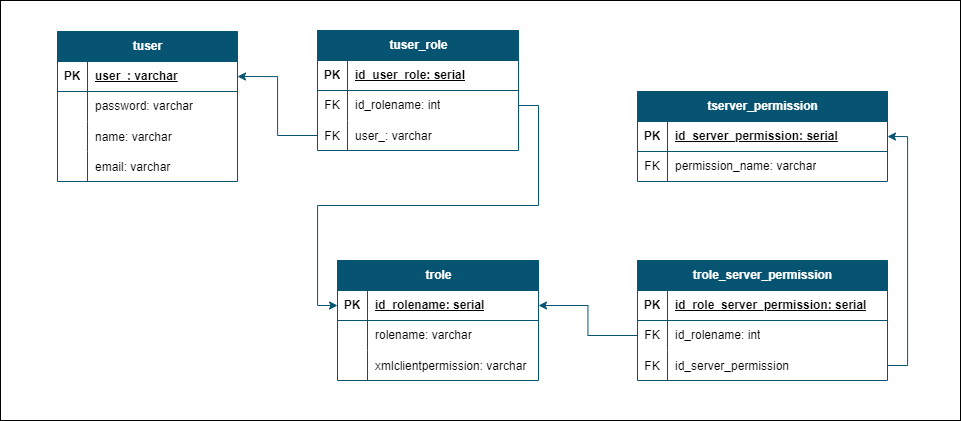

The diagram above was exported from draw.io. Its source (the exported page's mxGraphModel, read from the mxfile embedded in the PNG):
<mxGraphModel dx="3434" dy="2605" grid="1" gridSize="10" guides="1" tooltips="1" connect="1" arrows="1" fold="1" page="1" pageScale="1" pageWidth="827" pageHeight="1169" math="0" shadow="0">
  <root>
    <mxCell id="0" />
    <mxCell id="1" parent="0" />
    <mxCell id="xOWpiHmmNQfCYn8XFUCh-1" value="" style="html=1;dashed=0;whiteSpace=wrap;" vertex="1" parent="1">
      <mxGeometry x="-470" y="-780" width="960" height="420" as="geometry" />
    </mxCell>
    <mxCell id="KBzJCk3gMffYDATWsJ8Y-1" value="&lt;font color=&quot;#ffffff&quot;&gt;trole&lt;/font&gt;" style="shape=table;startSize=30;container=1;collapsible=1;childLayout=tableLayout;fixedRows=1;rowLines=0;fontStyle=1;align=center;resizeLast=1;html=1;strokeColor=#065471;fillColor=#065471;" vertex="1" parent="1">
      <mxGeometry x="-133" y="-520" width="201" height="120" as="geometry" />
    </mxCell>
    <mxCell id="KBzJCk3gMffYDATWsJ8Y-2" value="" style="shape=tableRow;horizontal=0;startSize=0;swimlaneHead=0;swimlaneBody=0;fillColor=none;collapsible=0;dropTarget=0;points=[[0,0.5],[1,0.5]];portConstraint=eastwest;top=0;left=0;right=0;bottom=1;strokeColor=#065471;" vertex="1" parent="KBzJCk3gMffYDATWsJ8Y-1">
      <mxGeometry y="30" width="201" height="30" as="geometry" />
    </mxCell>
    <mxCell id="KBzJCk3gMffYDATWsJ8Y-3" value="PK" style="shape=partialRectangle;connectable=0;fillColor=none;top=0;left=0;bottom=0;right=0;fontStyle=1;overflow=hidden;whiteSpace=wrap;html=1;strokeColor=#065471;" vertex="1" parent="KBzJCk3gMffYDATWsJ8Y-2">
      <mxGeometry width="30" height="30" as="geometry">
        <mxRectangle width="30" height="30" as="alternateBounds" />
      </mxGeometry>
    </mxCell>
    <mxCell id="KBzJCk3gMffYDATWsJ8Y-4" value="id_rolename: serial" style="shape=partialRectangle;connectable=0;fillColor=none;top=0;left=0;bottom=0;right=0;align=left;spacingLeft=6;fontStyle=5;overflow=hidden;whiteSpace=wrap;html=1;strokeColor=#065471;" vertex="1" parent="KBzJCk3gMffYDATWsJ8Y-2">
      <mxGeometry x="30" width="171" height="30" as="geometry">
        <mxRectangle width="171" height="30" as="alternateBounds" />
      </mxGeometry>
    </mxCell>
    <mxCell id="KBzJCk3gMffYDATWsJ8Y-5" value="" style="shape=tableRow;horizontal=0;startSize=0;swimlaneHead=0;swimlaneBody=0;fillColor=none;collapsible=0;dropTarget=0;points=[[0,0.5],[1,0.5]];portConstraint=eastwest;top=0;left=0;right=0;bottom=0;strokeColor=#065471;" vertex="1" parent="KBzJCk3gMffYDATWsJ8Y-1">
      <mxGeometry y="60" width="201" height="30" as="geometry" />
    </mxCell>
    <mxCell id="KBzJCk3gMffYDATWsJ8Y-6" value="" style="shape=partialRectangle;connectable=0;fillColor=none;top=0;left=0;bottom=0;right=0;editable=1;overflow=hidden;whiteSpace=wrap;html=1;strokeColor=#065471;" vertex="1" parent="KBzJCk3gMffYDATWsJ8Y-5">
      <mxGeometry width="30" height="30" as="geometry">
        <mxRectangle width="30" height="30" as="alternateBounds" />
      </mxGeometry>
    </mxCell>
    <mxCell id="KBzJCk3gMffYDATWsJ8Y-7" value="rolename: varchar" style="shape=partialRectangle;connectable=0;fillColor=none;top=0;left=0;bottom=0;right=0;align=left;spacingLeft=6;overflow=hidden;whiteSpace=wrap;html=1;strokeColor=#065471;" vertex="1" parent="KBzJCk3gMffYDATWsJ8Y-5">
      <mxGeometry x="30" width="171" height="30" as="geometry">
        <mxRectangle width="171" height="30" as="alternateBounds" />
      </mxGeometry>
    </mxCell>
    <mxCell id="KBzJCk3gMffYDATWsJ8Y-8" value="" style="shape=tableRow;horizontal=0;startSize=0;swimlaneHead=0;swimlaneBody=0;fillColor=none;collapsible=0;dropTarget=0;points=[[0,0.5],[1,0.5]];portConstraint=eastwest;top=0;left=0;right=0;bottom=0;strokeColor=#065471;" vertex="1" parent="KBzJCk3gMffYDATWsJ8Y-1">
      <mxGeometry y="90" width="201" height="30" as="geometry" />
    </mxCell>
    <mxCell id="KBzJCk3gMffYDATWsJ8Y-9" value="" style="shape=partialRectangle;connectable=0;fillColor=none;top=0;left=0;bottom=0;right=0;editable=1;overflow=hidden;strokeColor=#065471;" vertex="1" parent="KBzJCk3gMffYDATWsJ8Y-8">
      <mxGeometry width="30" height="30" as="geometry">
        <mxRectangle width="30" height="30" as="alternateBounds" />
      </mxGeometry>
    </mxCell>
    <mxCell id="KBzJCk3gMffYDATWsJ8Y-10" value="xmlclientpermission: varchar" style="shape=partialRectangle;connectable=0;fillColor=none;top=0;left=0;bottom=0;right=0;align=left;spacingLeft=6;overflow=hidden;strokeColor=#065471;" vertex="1" parent="KBzJCk3gMffYDATWsJ8Y-8">
      <mxGeometry x="30" width="171" height="30" as="geometry">
        <mxRectangle width="171" height="30" as="alternateBounds" />
      </mxGeometry>
    </mxCell>
    <mxCell id="KBzJCk3gMffYDATWsJ8Y-11" value="&lt;font color=&quot;#ffffff&quot;&gt;tuser_role&lt;/font&gt;" style="shape=table;startSize=30;container=1;collapsible=1;childLayout=tableLayout;fixedRows=1;rowLines=0;fontStyle=1;align=center;resizeLast=1;html=1;strokeColor=#065471;fillColor=#065471;" vertex="1" parent="1">
      <mxGeometry x="-153" y="-750" width="201" height="120" as="geometry" />
    </mxCell>
    <mxCell id="KBzJCk3gMffYDATWsJ8Y-12" value="" style="shape=tableRow;horizontal=0;startSize=0;swimlaneHead=0;swimlaneBody=0;fillColor=none;collapsible=0;dropTarget=0;points=[[0,0.5],[1,0.5]];portConstraint=eastwest;top=0;left=0;right=0;bottom=1;strokeColor=#065471;" vertex="1" parent="KBzJCk3gMffYDATWsJ8Y-11">
      <mxGeometry y="30" width="201" height="30" as="geometry" />
    </mxCell>
    <mxCell id="KBzJCk3gMffYDATWsJ8Y-13" value="PK" style="shape=partialRectangle;connectable=0;fillColor=none;top=0;left=0;bottom=0;right=0;fontStyle=1;overflow=hidden;whiteSpace=wrap;html=1;strokeColor=#065471;" vertex="1" parent="KBzJCk3gMffYDATWsJ8Y-12">
      <mxGeometry width="30" height="30" as="geometry">
        <mxRectangle width="30" height="30" as="alternateBounds" />
      </mxGeometry>
    </mxCell>
    <mxCell id="KBzJCk3gMffYDATWsJ8Y-14" value="id_user_role: serial" style="shape=partialRectangle;connectable=0;fillColor=none;top=0;left=0;bottom=0;right=0;align=left;spacingLeft=6;fontStyle=5;overflow=hidden;whiteSpace=wrap;html=1;strokeColor=#065471;" vertex="1" parent="KBzJCk3gMffYDATWsJ8Y-12">
      <mxGeometry x="30" width="171" height="30" as="geometry">
        <mxRectangle width="171" height="30" as="alternateBounds" />
      </mxGeometry>
    </mxCell>
    <mxCell id="KBzJCk3gMffYDATWsJ8Y-15" value="" style="shape=tableRow;horizontal=0;startSize=0;swimlaneHead=0;swimlaneBody=0;fillColor=none;collapsible=0;dropTarget=0;points=[[0,0.5],[1,0.5]];portConstraint=eastwest;top=0;left=0;right=0;bottom=0;strokeColor=#065471;" vertex="1" parent="KBzJCk3gMffYDATWsJ8Y-11">
      <mxGeometry y="60" width="201" height="30" as="geometry" />
    </mxCell>
    <mxCell id="KBzJCk3gMffYDATWsJ8Y-16" value="FK" style="shape=partialRectangle;connectable=0;fillColor=none;top=0;left=0;bottom=0;right=0;editable=1;overflow=hidden;whiteSpace=wrap;html=1;strokeColor=#065471;" vertex="1" parent="KBzJCk3gMffYDATWsJ8Y-15">
      <mxGeometry width="30" height="30" as="geometry">
        <mxRectangle width="30" height="30" as="alternateBounds" />
      </mxGeometry>
    </mxCell>
    <mxCell id="KBzJCk3gMffYDATWsJ8Y-17" value="id_rolename: int" style="shape=partialRectangle;connectable=0;fillColor=none;top=0;left=0;bottom=0;right=0;align=left;spacingLeft=6;overflow=hidden;whiteSpace=wrap;html=1;strokeColor=#065471;" vertex="1" parent="KBzJCk3gMffYDATWsJ8Y-15">
      <mxGeometry x="30" width="171" height="30" as="geometry">
        <mxRectangle width="171" height="30" as="alternateBounds" />
      </mxGeometry>
    </mxCell>
    <mxCell id="KBzJCk3gMffYDATWsJ8Y-18" value="" style="shape=tableRow;horizontal=0;startSize=0;swimlaneHead=0;swimlaneBody=0;fillColor=none;collapsible=0;dropTarget=0;points=[[0,0.5],[1,0.5]];portConstraint=eastwest;top=0;left=0;right=0;bottom=0;strokeColor=#065471;" vertex="1" parent="KBzJCk3gMffYDATWsJ8Y-11">
      <mxGeometry y="90" width="201" height="30" as="geometry" />
    </mxCell>
    <mxCell id="KBzJCk3gMffYDATWsJ8Y-19" value="FK" style="shape=partialRectangle;connectable=0;fillColor=none;top=0;left=0;bottom=0;right=0;editable=1;overflow=hidden;strokeColor=#065471;" vertex="1" parent="KBzJCk3gMffYDATWsJ8Y-18">
      <mxGeometry width="30" height="30" as="geometry">
        <mxRectangle width="30" height="30" as="alternateBounds" />
      </mxGeometry>
    </mxCell>
    <mxCell id="KBzJCk3gMffYDATWsJ8Y-20" value="user_: varchar" style="shape=partialRectangle;connectable=0;fillColor=none;top=0;left=0;bottom=0;right=0;align=left;spacingLeft=6;overflow=hidden;strokeColor=#065471;" vertex="1" parent="KBzJCk3gMffYDATWsJ8Y-18">
      <mxGeometry x="30" width="171" height="30" as="geometry">
        <mxRectangle width="171" height="30" as="alternateBounds" />
      </mxGeometry>
    </mxCell>
    <mxCell id="KBzJCk3gMffYDATWsJ8Y-21" value="&lt;font color=&quot;#ffffff&quot;&gt;trole_server_permission&lt;/font&gt;" style="shape=table;startSize=30;container=1;collapsible=1;childLayout=tableLayout;fixedRows=1;rowLines=0;fontStyle=1;align=center;resizeLast=1;html=1;strokeColor=#065471;fillColor=#065471;" vertex="1" parent="1">
      <mxGeometry x="167" y="-520" width="250" height="120" as="geometry" />
    </mxCell>
    <mxCell id="KBzJCk3gMffYDATWsJ8Y-22" value="" style="shape=tableRow;horizontal=0;startSize=0;swimlaneHead=0;swimlaneBody=0;fillColor=none;collapsible=0;dropTarget=0;points=[[0,0.5],[1,0.5]];portConstraint=eastwest;top=0;left=0;right=0;bottom=1;strokeColor=#065471;" vertex="1" parent="KBzJCk3gMffYDATWsJ8Y-21">
      <mxGeometry y="30" width="250" height="30" as="geometry" />
    </mxCell>
    <mxCell id="KBzJCk3gMffYDATWsJ8Y-23" value="PK" style="shape=partialRectangle;connectable=0;fillColor=none;top=0;left=0;bottom=0;right=0;fontStyle=1;overflow=hidden;whiteSpace=wrap;html=1;strokeColor=#065471;" vertex="1" parent="KBzJCk3gMffYDATWsJ8Y-22">
      <mxGeometry width="30" height="30" as="geometry">
        <mxRectangle width="30" height="30" as="alternateBounds" />
      </mxGeometry>
    </mxCell>
    <mxCell id="KBzJCk3gMffYDATWsJ8Y-24" value="id_role_server_permission: serial" style="shape=partialRectangle;connectable=0;fillColor=none;top=0;left=0;bottom=0;right=0;align=left;spacingLeft=6;fontStyle=5;overflow=hidden;whiteSpace=wrap;html=1;strokeColor=#065471;" vertex="1" parent="KBzJCk3gMffYDATWsJ8Y-22">
      <mxGeometry x="30" width="220" height="30" as="geometry">
        <mxRectangle width="220" height="30" as="alternateBounds" />
      </mxGeometry>
    </mxCell>
    <mxCell id="KBzJCk3gMffYDATWsJ8Y-25" value="" style="shape=tableRow;horizontal=0;startSize=0;swimlaneHead=0;swimlaneBody=0;fillColor=none;collapsible=0;dropTarget=0;points=[[0,0.5],[1,0.5]];portConstraint=eastwest;top=0;left=0;right=0;bottom=0;strokeColor=#065471;" vertex="1" parent="KBzJCk3gMffYDATWsJ8Y-21">
      <mxGeometry y="60" width="250" height="30" as="geometry" />
    </mxCell>
    <mxCell id="KBzJCk3gMffYDATWsJ8Y-26" value="FK" style="shape=partialRectangle;connectable=0;fillColor=none;top=0;left=0;bottom=0;right=0;editable=1;overflow=hidden;whiteSpace=wrap;html=1;strokeColor=#065471;" vertex="1" parent="KBzJCk3gMffYDATWsJ8Y-25">
      <mxGeometry width="30" height="30" as="geometry">
        <mxRectangle width="30" height="30" as="alternateBounds" />
      </mxGeometry>
    </mxCell>
    <mxCell id="KBzJCk3gMffYDATWsJ8Y-27" value="id_rolename: int" style="shape=partialRectangle;connectable=0;fillColor=none;top=0;left=0;bottom=0;right=0;align=left;spacingLeft=6;overflow=hidden;whiteSpace=wrap;html=1;strokeColor=#065471;" vertex="1" parent="KBzJCk3gMffYDATWsJ8Y-25">
      <mxGeometry x="30" width="220" height="30" as="geometry">
        <mxRectangle width="220" height="30" as="alternateBounds" />
      </mxGeometry>
    </mxCell>
    <mxCell id="KBzJCk3gMffYDATWsJ8Y-28" value="" style="shape=tableRow;horizontal=0;startSize=0;swimlaneHead=0;swimlaneBody=0;fillColor=none;collapsible=0;dropTarget=0;points=[[0,0.5],[1,0.5]];portConstraint=eastwest;top=0;left=0;right=0;bottom=0;strokeColor=#065471;" vertex="1" parent="KBzJCk3gMffYDATWsJ8Y-21">
      <mxGeometry y="90" width="250" height="30" as="geometry" />
    </mxCell>
    <mxCell id="KBzJCk3gMffYDATWsJ8Y-29" value="FK" style="shape=partialRectangle;connectable=0;fillColor=none;top=0;left=0;bottom=0;right=0;editable=1;overflow=hidden;strokeColor=#065471;" vertex="1" parent="KBzJCk3gMffYDATWsJ8Y-28">
      <mxGeometry width="30" height="30" as="geometry">
        <mxRectangle width="30" height="30" as="alternateBounds" />
      </mxGeometry>
    </mxCell>
    <mxCell id="KBzJCk3gMffYDATWsJ8Y-30" value="id_server_permission" style="shape=partialRectangle;connectable=0;fillColor=none;top=0;left=0;bottom=0;right=0;align=left;spacingLeft=6;overflow=hidden;strokeColor=#065471;" vertex="1" parent="KBzJCk3gMffYDATWsJ8Y-28">
      <mxGeometry x="30" width="220" height="30" as="geometry">
        <mxRectangle width="220" height="30" as="alternateBounds" />
      </mxGeometry>
    </mxCell>
    <mxCell id="KBzJCk3gMffYDATWsJ8Y-31" value="&lt;font color=&quot;#ffffff&quot;&gt;tserver_permission&lt;/font&gt;" style="shape=table;startSize=30;container=1;collapsible=1;childLayout=tableLayout;fixedRows=1;rowLines=0;fontStyle=1;align=center;resizeLast=1;html=1;strokeColor=#065471;fillColor=#065471;" vertex="1" parent="1">
      <mxGeometry x="167" y="-689" width="250" height="90" as="geometry" />
    </mxCell>
    <mxCell id="KBzJCk3gMffYDATWsJ8Y-32" value="" style="shape=tableRow;horizontal=0;startSize=0;swimlaneHead=0;swimlaneBody=0;fillColor=none;collapsible=0;dropTarget=0;points=[[0,0.5],[1,0.5]];portConstraint=eastwest;top=0;left=0;right=0;bottom=1;strokeColor=#065471;" vertex="1" parent="KBzJCk3gMffYDATWsJ8Y-31">
      <mxGeometry y="30" width="250" height="30" as="geometry" />
    </mxCell>
    <mxCell id="KBzJCk3gMffYDATWsJ8Y-33" value="PK" style="shape=partialRectangle;connectable=0;fillColor=none;top=0;left=0;bottom=0;right=0;fontStyle=1;overflow=hidden;whiteSpace=wrap;html=1;strokeColor=#065471;" vertex="1" parent="KBzJCk3gMffYDATWsJ8Y-32">
      <mxGeometry width="30" height="30" as="geometry">
        <mxRectangle width="30" height="30" as="alternateBounds" />
      </mxGeometry>
    </mxCell>
    <mxCell id="KBzJCk3gMffYDATWsJ8Y-34" value="id_server_permission: serial" style="shape=partialRectangle;connectable=0;fillColor=none;top=0;left=0;bottom=0;right=0;align=left;spacingLeft=6;fontStyle=5;overflow=hidden;whiteSpace=wrap;html=1;strokeColor=#065471;" vertex="1" parent="KBzJCk3gMffYDATWsJ8Y-32">
      <mxGeometry x="30" width="220" height="30" as="geometry">
        <mxRectangle width="220" height="30" as="alternateBounds" />
      </mxGeometry>
    </mxCell>
    <mxCell id="KBzJCk3gMffYDATWsJ8Y-35" value="" style="shape=tableRow;horizontal=0;startSize=0;swimlaneHead=0;swimlaneBody=0;fillColor=none;collapsible=0;dropTarget=0;points=[[0,0.5],[1,0.5]];portConstraint=eastwest;top=0;left=0;right=0;bottom=0;strokeColor=#065471;" vertex="1" parent="KBzJCk3gMffYDATWsJ8Y-31">
      <mxGeometry y="60" width="250" height="30" as="geometry" />
    </mxCell>
    <mxCell id="KBzJCk3gMffYDATWsJ8Y-36" value="FK" style="shape=partialRectangle;connectable=0;fillColor=none;top=0;left=0;bottom=0;right=0;editable=1;overflow=hidden;whiteSpace=wrap;html=1;strokeColor=#065471;" vertex="1" parent="KBzJCk3gMffYDATWsJ8Y-35">
      <mxGeometry width="30" height="30" as="geometry">
        <mxRectangle width="30" height="30" as="alternateBounds" />
      </mxGeometry>
    </mxCell>
    <mxCell id="KBzJCk3gMffYDATWsJ8Y-37" value="permission_name: varchar" style="shape=partialRectangle;connectable=0;fillColor=none;top=0;left=0;bottom=0;right=0;align=left;spacingLeft=6;overflow=hidden;whiteSpace=wrap;html=1;strokeColor=#065471;" vertex="1" parent="KBzJCk3gMffYDATWsJ8Y-35">
      <mxGeometry x="30" width="220" height="30" as="geometry">
        <mxRectangle width="220" height="30" as="alternateBounds" />
      </mxGeometry>
    </mxCell>
    <mxCell id="KBzJCk3gMffYDATWsJ8Y-38" value="&lt;font color=&quot;#ffffff&quot;&gt;tuser&lt;/font&gt;" style="shape=table;startSize=30;container=1;collapsible=1;childLayout=tableLayout;fixedRows=1;rowLines=0;fontStyle=1;align=center;resizeLast=1;html=1;strokeColor=#065471;fillColor=#065471;" vertex="1" parent="1">
      <mxGeometry x="-413" y="-749" width="180" height="150" as="geometry" />
    </mxCell>
    <mxCell id="KBzJCk3gMffYDATWsJ8Y-39" value="" style="shape=tableRow;horizontal=0;startSize=0;swimlaneHead=0;swimlaneBody=0;fillColor=none;collapsible=0;dropTarget=0;points=[[0,0.5],[1,0.5]];portConstraint=eastwest;top=0;left=0;right=0;bottom=1;strokeColor=#065471;" vertex="1" parent="KBzJCk3gMffYDATWsJ8Y-38">
      <mxGeometry y="30" width="180" height="30" as="geometry" />
    </mxCell>
    <mxCell id="KBzJCk3gMffYDATWsJ8Y-40" value="PK" style="shape=partialRectangle;connectable=0;fillColor=none;top=0;left=0;bottom=0;right=0;fontStyle=1;overflow=hidden;whiteSpace=wrap;html=1;strokeColor=#065471;" vertex="1" parent="KBzJCk3gMffYDATWsJ8Y-39">
      <mxGeometry width="30" height="30" as="geometry">
        <mxRectangle width="30" height="30" as="alternateBounds" />
      </mxGeometry>
    </mxCell>
    <mxCell id="KBzJCk3gMffYDATWsJ8Y-41" value="user_: varchar" style="shape=partialRectangle;connectable=0;fillColor=none;top=0;left=0;bottom=0;right=0;align=left;spacingLeft=6;fontStyle=5;overflow=hidden;whiteSpace=wrap;html=1;strokeColor=#065471;" vertex="1" parent="KBzJCk3gMffYDATWsJ8Y-39">
      <mxGeometry x="30" width="150" height="30" as="geometry">
        <mxRectangle width="150" height="30" as="alternateBounds" />
      </mxGeometry>
    </mxCell>
    <mxCell id="KBzJCk3gMffYDATWsJ8Y-42" value="" style="shape=tableRow;horizontal=0;startSize=0;swimlaneHead=0;swimlaneBody=0;fillColor=none;collapsible=0;dropTarget=0;points=[[0,0.5],[1,0.5]];portConstraint=eastwest;top=0;left=0;right=0;bottom=0;strokeColor=#065471;" vertex="1" parent="KBzJCk3gMffYDATWsJ8Y-38">
      <mxGeometry y="60" width="180" height="30" as="geometry" />
    </mxCell>
    <mxCell id="KBzJCk3gMffYDATWsJ8Y-43" value="" style="shape=partialRectangle;connectable=0;fillColor=none;top=0;left=0;bottom=0;right=0;editable=1;overflow=hidden;whiteSpace=wrap;html=1;strokeColor=#065471;" vertex="1" parent="KBzJCk3gMffYDATWsJ8Y-42">
      <mxGeometry width="30" height="30" as="geometry">
        <mxRectangle width="30" height="30" as="alternateBounds" />
      </mxGeometry>
    </mxCell>
    <mxCell id="KBzJCk3gMffYDATWsJ8Y-44" value="password: varchar" style="shape=partialRectangle;connectable=0;fillColor=none;top=0;left=0;bottom=0;right=0;align=left;spacingLeft=6;overflow=hidden;whiteSpace=wrap;html=1;strokeColor=#065471;" vertex="1" parent="KBzJCk3gMffYDATWsJ8Y-42">
      <mxGeometry x="30" width="150" height="30" as="geometry">
        <mxRectangle width="150" height="30" as="alternateBounds" />
      </mxGeometry>
    </mxCell>
    <mxCell id="KBzJCk3gMffYDATWsJ8Y-45" value="" style="shape=tableRow;horizontal=0;startSize=0;swimlaneHead=0;swimlaneBody=0;fillColor=none;collapsible=0;dropTarget=0;points=[[0,0.5],[1,0.5]];portConstraint=eastwest;top=0;left=0;right=0;bottom=0;strokeColor=#065471;" vertex="1" parent="KBzJCk3gMffYDATWsJ8Y-38">
      <mxGeometry y="90" width="180" height="30" as="geometry" />
    </mxCell>
    <mxCell id="KBzJCk3gMffYDATWsJ8Y-46" value="" style="shape=partialRectangle;connectable=0;fillColor=none;top=0;left=0;bottom=0;right=0;editable=1;overflow=hidden;strokeColor=#065471;" vertex="1" parent="KBzJCk3gMffYDATWsJ8Y-45">
      <mxGeometry width="30" height="30" as="geometry">
        <mxRectangle width="30" height="30" as="alternateBounds" />
      </mxGeometry>
    </mxCell>
    <mxCell id="KBzJCk3gMffYDATWsJ8Y-47" value="name: varchar" style="shape=partialRectangle;connectable=0;fillColor=none;top=0;left=0;bottom=0;right=0;align=left;spacingLeft=6;overflow=hidden;strokeColor=#065471;" vertex="1" parent="KBzJCk3gMffYDATWsJ8Y-45">
      <mxGeometry x="30" width="150" height="30" as="geometry">
        <mxRectangle width="150" height="30" as="alternateBounds" />
      </mxGeometry>
    </mxCell>
    <mxCell id="KBzJCk3gMffYDATWsJ8Y-48" value="" style="shape=tableRow;horizontal=0;startSize=0;swimlaneHead=0;swimlaneBody=0;fillColor=none;collapsible=0;dropTarget=0;points=[[0,0.5],[1,0.5]];portConstraint=eastwest;top=0;left=0;right=0;bottom=0;strokeColor=#065471;" vertex="1" parent="KBzJCk3gMffYDATWsJ8Y-38">
      <mxGeometry y="120" width="180" height="30" as="geometry" />
    </mxCell>
    <mxCell id="KBzJCk3gMffYDATWsJ8Y-49" value="" style="shape=partialRectangle;connectable=0;fillColor=none;top=0;left=0;bottom=0;right=0;editable=1;overflow=hidden;strokeColor=#065471;" vertex="1" parent="KBzJCk3gMffYDATWsJ8Y-48">
      <mxGeometry width="30" height="30" as="geometry">
        <mxRectangle width="30" height="30" as="alternateBounds" />
      </mxGeometry>
    </mxCell>
    <mxCell id="KBzJCk3gMffYDATWsJ8Y-50" value="email: varchar" style="shape=partialRectangle;connectable=0;fillColor=none;top=0;left=0;bottom=0;right=0;align=left;spacingLeft=6;overflow=hidden;strokeColor=#065471;" vertex="1" parent="KBzJCk3gMffYDATWsJ8Y-48">
      <mxGeometry x="30" width="150" height="30" as="geometry">
        <mxRectangle width="150" height="30" as="alternateBounds" />
      </mxGeometry>
    </mxCell>
    <mxCell id="KBzJCk3gMffYDATWsJ8Y-51" style="edgeStyle=orthogonalEdgeStyle;rounded=0;orthogonalLoop=1;jettySize=auto;html=1;exitX=0;exitY=0.5;exitDx=0;exitDy=0;entryX=1;entryY=0.5;entryDx=0;entryDy=0;strokeColor=#065471;" edge="1" parent="1" source="KBzJCk3gMffYDATWsJ8Y-18" target="KBzJCk3gMffYDATWsJ8Y-39">
      <mxGeometry relative="1" as="geometry" />
    </mxCell>
    <mxCell id="KBzJCk3gMffYDATWsJ8Y-52" style="edgeStyle=orthogonalEdgeStyle;rounded=0;orthogonalLoop=1;jettySize=auto;html=1;exitX=1;exitY=0.5;exitDx=0;exitDy=0;entryX=0;entryY=0.5;entryDx=0;entryDy=0;strokeColor=#065471;" edge="1" parent="1" source="KBzJCk3gMffYDATWsJ8Y-15" target="KBzJCk3gMffYDATWsJ8Y-2">
      <mxGeometry relative="1" as="geometry" />
    </mxCell>
    <mxCell id="KBzJCk3gMffYDATWsJ8Y-53" style="edgeStyle=orthogonalEdgeStyle;rounded=0;orthogonalLoop=1;jettySize=auto;html=1;exitX=0;exitY=0.5;exitDx=0;exitDy=0;entryX=1;entryY=0.5;entryDx=0;entryDy=0;strokeColor=#065471;" edge="1" parent="1" source="KBzJCk3gMffYDATWsJ8Y-25" target="KBzJCk3gMffYDATWsJ8Y-2">
      <mxGeometry relative="1" as="geometry" />
    </mxCell>
    <mxCell id="KBzJCk3gMffYDATWsJ8Y-54" style="edgeStyle=orthogonalEdgeStyle;rounded=0;orthogonalLoop=1;jettySize=auto;html=1;exitX=1;exitY=0.5;exitDx=0;exitDy=0;entryX=1;entryY=0.5;entryDx=0;entryDy=0;strokeColor=#065471;" edge="1" parent="1" source="KBzJCk3gMffYDATWsJ8Y-28" target="KBzJCk3gMffYDATWsJ8Y-31">
      <mxGeometry relative="1" as="geometry" />
    </mxCell>
  </root>
</mxGraphModel>